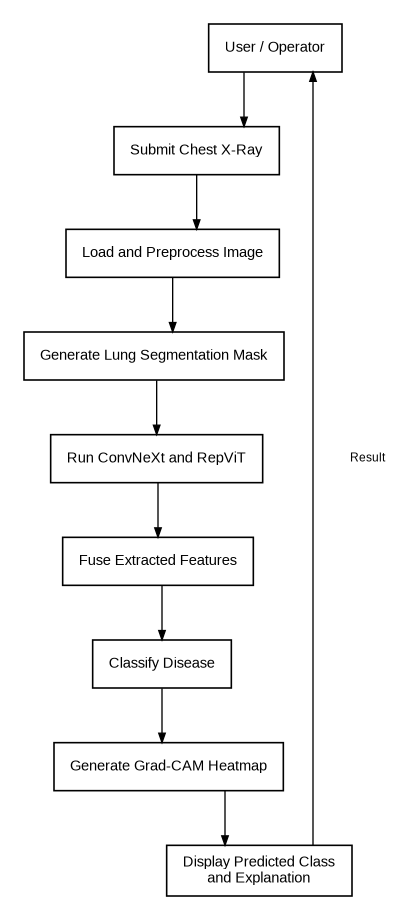

The diagram above was exported from draw.io. Its source (the exported page's mxGraphModel, read from the mxfile embedded in the PNG):
<mxGraphModel dx="1200" dy="900" grid="1" gridSize="10" guides="1" tooltips="1" connect="1" arrows="1" fold="1" page="1" pageScale="1" pageWidth="1000" pageHeight="950" math="0" shadow="0">
  <root>
    <mxCell id="0" />
    <mxCell id="1" parent="0" />
    <mxCell id="user" value="User / Operator" style="rounded=0;whiteSpace=wrap;html=1;fillColor=none;strokeColor=#000000;fontColor=#000000;" vertex="1" parent="1">
      <mxGeometry x="360" y="20" width="200" height="60" as="geometry" />
    </mxCell>
    <mxCell id="upload" value="Submit Chest X-Ray" style="rounded=0;whiteSpace=wrap;html=1;fillColor=none;strokeColor=#000000;fontColor=#000000;" vertex="1" parent="1">
      <mxGeometry x="360" y="100" width="200" height="60" as="geometry" />
    </mxCell>
    <mxCell id="validate" value="Load and Preprocess Image" style="rounded=0;whiteSpace=wrap;html=1;fillColor=none;strokeColor=#000000;fontColor=#000000;" vertex="1" parent="1">
      <mxGeometry x="360" y="180" width="200" height="60" as="geometry" />
    </mxCell>
    <mxCell id="segment" value="Generate Lung Segmentation Mask" style="rounded=0;whiteSpace=wrap;html=1;fillColor=none;strokeColor=#000000;fontColor=#000000;" vertex="1" parent="1">
      <mxGeometry x="360" y="260" width="200" height="60" as="geometry" />
    </mxCell>
    <mxCell id="extract" value="Run ConvNeXt and RepViT" style="rounded=0;whiteSpace=wrap;html=1;fillColor=none;strokeColor=#000000;fontColor=#000000;" vertex="1" parent="1">
      <mxGeometry x="360" y="340" width="200" height="60" as="geometry" />
    </mxCell>
    <mxCell id="fuse" value="Fuse Extracted Features" style="rounded=0;whiteSpace=wrap;html=1;fillColor=none;strokeColor=#000000;fontColor=#000000;" vertex="1" parent="1">
      <mxGeometry x="360" y="420" width="200" height="60" as="geometry" />
    </mxCell>
    <mxCell id="predict" value="Classify Disease" style="rounded=0;whiteSpace=wrap;html=1;fillColor=none;strokeColor=#000000;fontColor=#000000;" vertex="1" parent="1">
      <mxGeometry x="360" y="500" width="200" height="60" as="geometry" />
    </mxCell>
    <mxCell id="explain" value="Generate Grad-CAM Heatmap" style="rounded=0;whiteSpace=wrap;html=1;fillColor=none;strokeColor=#000000;fontColor=#000000;" vertex="1" parent="1">
      <mxGeometry x="360" y="580" width="210" height="76" as="geometry" />
    </mxCell>
    <mxCell id="display" value="Display Predicted Class&#10;and Explanation" style="rounded=0;whiteSpace=wrap;html=1;fillColor=none;strokeColor=#000000;fontColor=#000000;" vertex="1" parent="1">
      <mxGeometry x="360" y="660" width="200" height="60" as="geometry" />
    </mxCell>
    <mxCell id="e100" value="" style="edgeStyle=orthogonalEdgeStyle;rounded=0;orthogonalLoop=1;jettySize=auto;html=1;endArrow=block;endFill=1;strokeColor=#000000;fontColor=#000000;" edge="1" parent="1" source="user" target="upload">
      <mxGeometry relative="1" as="geometry" />
    </mxCell>
    <mxCell id="e101" value="" style="edgeStyle=orthogonalEdgeStyle;rounded=0;orthogonalLoop=1;jettySize=auto;html=1;endArrow=block;endFill=1;strokeColor=#000000;fontColor=#000000;" edge="1" parent="1" source="upload" target="validate">
      <mxGeometry relative="1" as="geometry" />
    </mxCell>
    <mxCell id="e102" value="" style="edgeStyle=orthogonalEdgeStyle;rounded=0;orthogonalLoop=1;jettySize=auto;html=1;endArrow=block;endFill=1;strokeColor=#000000;fontColor=#000000;" edge="1" parent="1" source="validate" target="segment">
      <mxGeometry relative="1" as="geometry" />
    </mxCell>
    <mxCell id="e103" value="" style="edgeStyle=orthogonalEdgeStyle;rounded=0;orthogonalLoop=1;jettySize=auto;html=1;endArrow=block;endFill=1;strokeColor=#000000;fontColor=#000000;" edge="1" parent="1" source="segment" target="extract">
      <mxGeometry relative="1" as="geometry" />
    </mxCell>
    <mxCell id="e104" value="" style="edgeStyle=orthogonalEdgeStyle;rounded=0;orthogonalLoop=1;jettySize=auto;html=1;endArrow=block;endFill=1;strokeColor=#000000;fontColor=#000000;" edge="1" parent="1" source="extract" target="fuse">
      <mxGeometry relative="1" as="geometry" />
    </mxCell>
    <mxCell id="e105" value="" style="edgeStyle=orthogonalEdgeStyle;rounded=0;orthogonalLoop=1;jettySize=auto;html=1;endArrow=block;endFill=1;strokeColor=#000000;fontColor=#000000;" edge="1" parent="1" source="fuse" target="predict">
      <mxGeometry relative="1" as="geometry" />
    </mxCell>
    <mxCell id="e106" value="" style="edgeStyle=orthogonalEdgeStyle;rounded=0;orthogonalLoop=1;jettySize=auto;html=1;endArrow=block;endFill=1;strokeColor=#000000;fontColor=#000000;" edge="1" parent="1" source="predict" target="explain">
      <mxGeometry relative="1" as="geometry" />
    </mxCell>
    <mxCell id="e107" value="" style="edgeStyle=orthogonalEdgeStyle;rounded=0;orthogonalLoop=1;jettySize=auto;html=1;endArrow=block;endFill=1;strokeColor=#000000;fontColor=#000000;" edge="1" parent="1" source="explain" target="display">
      <mxGeometry relative="1" as="geometry" />
    </mxCell>
    <mxCell id="e108" value="Result" style="edgeStyle=orthogonalEdgeStyle;rounded=0;orthogonalLoop=1;jettySize=auto;html=1;endArrow=block;endFill=1;strokeColor=#000000;fontColor=#000000;" edge="1" parent="1" source="display" target="user">
      <mxGeometry relative="1" as="geometry" />
    </mxCell>
    <mxCell id="title" value="Behavioural Diagram" style="text;html=1;strokeColor=none;fillColor=none;align=center;verticalAlign=middle;fontStyle=1;fontSize=18;fontColor=#000000;" vertex="1" parent="1">
      <mxGeometry x="250" y="-25" width="400" height="35" as="geometry" />
    </mxCell>
  </root>
</mxGraphModel>